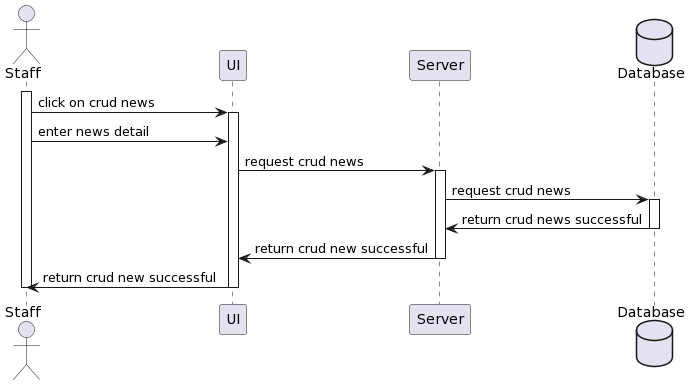

The diagram above was rendered by PlantUML. Its source (embedded in the PNG):
@startuml
actor Staff as u
participant UI as ui
participant Server as s
database "Database" as d

activate u
u -> ui: click on crud news
activate ui
u->ui: enter news detail
ui->s: request crud news
activate s
s-> d: request crud news
activate d
d-> s: return crud news successful
deactivate d
s-> ui: return crud new successful
deactivate s
ui->u: return crud new successful
deactivate ui
deactivate u
@enduml